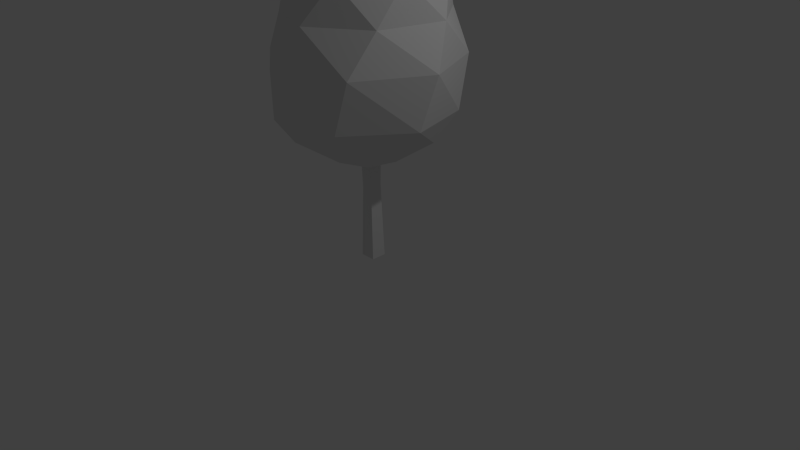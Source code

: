 # Source: tree.blend  (saved by Blender 2.70.0; exported with 4.5.12 LTS)
import bpy
from mathutils import Matrix  # noqa: F401  (used for matrix-valued properties, if any)

bpy.ops.wm.read_factory_settings(use_empty=True)
scene = bpy.context.scene
scene.name = 'Scene'

# ---- collections
col_collection_1 = bpy.data.collections.new('Collection 1'); scene.collection.children.link(col_collection_1)

# ---- world
world_world = bpy.data.worlds.new('World'); scene.world = world_world
world_world.color = (0.05088, 0.05088, 0.05088)
world_world.use_sun_shadow = False
world_world.sun_shadow_jitter_overblur = 0.0
world_world.cycles.sampling_method = 'MANUAL'
world_world.cycles.sample_map_resolution = 256

# ---- cameras
cam_camera = bpy.data.cameras.new('Camera')
cam_camera.clip_end = 100.0
cam_camera.lens = 35.0
cam_camera.sensor_width = 32.0
cam_camera.sensor_height = 18.0
cam_camera.ortho_scale = 7.314
cam_camera.dof.focus_distance = 0.0
cam_camera.dof.aperture_fstop = 128.0

# ---- lights
light_lamp = bpy.data.lights.new('Lamp', 'POINT')
light_lamp.transmission_factor = 0.0
light_lamp.cutoff_distance = 30.0
light_lamp.energy = 100.0
light_lamp.shadow_buffer_clip_start = 1.001
light_lamp.shadow_soft_size = 0.1
light_lamp.shadow_maximum_resolution = 0.006
light_lamp.use_absolute_resolution = True
light_lamp.cycles.use_multiple_importance_sampling = False

# ---- meshes
me_cube_006 = bpy.data.meshes.new('Cube.006')
me_cube_006.from_pydata([(-0.3507, -0.3507, -0.7443), (-0.3507, 0.3507, -0.7443), (0.3507, 0.3507, -0.7443), (0.3507, -0.3507, -0.7443), (0.8429, -0.3754, -0.4964), (0.3754, 0.8429, -0.4964), (-0.8429, 0.3754, -0.4964), (-0.3754, -0.8429, -0.4964), (1.164, -0.3025, -0.1168), (0.3025, 1.164, -0.1168), (-1.164, 0.3025, -0.1168), (-0.3025, -1.164, -0.1168), (1.281, -0.1395, 0.5185), (0.1395, 1.281, 0.5185), (-1.281, 0.1395, 0.5185), (-0.1395, -1.281, 0.5185), (0.8362, 0.4605, 1.471), (-0.4605, 0.8362, 1.471), (-0.8362, -0.4605, 1.471), (0.4605, -0.8362, 1.471), (0.04265, 0.3103, 2.254), (-0.3103, 0.04265, 2.254), (-0.04265, -0.3103, 2.254), (0.3103, -0.04265, 2.254), (-0.007989, 0.007898, 2.518), (-0.007898, -0.007989, 2.518), (0.007989, -0.007898, 2.518), (0.007898, 0.007989, 2.518), (0.1676, -1.081, 1.0), (-1.081, -0.1676, 1.0), (-0.1676, 1.081, 1.0), (1.081, 0.1676, 1.0), (-0.4464, 0.0, -0.7443), (0.7754, 0.2976, -0.4964), (-0.7754, -0.2976, -0.4964), (0.4464, 0.0, -0.7443), (0.9331, 0.548, -0.1168), (-0.9331, -0.548, -0.1168), (0.9039, 0.7264, 0.5185), (-0.9039, -0.7264, 0.5185), (0.2391, 0.8253, 1.471), (-0.2391, -0.8253, 1.471), (-0.1704, 0.2247, 2.254), (0.1704, -0.2247, 2.254), (-0.01011, -5.746e-05, 2.518), (0.01011, 5.746e-05, 2.518), (-0.5817, -0.795, 1.0), (0.5817, 0.795, 1.0), (0.3293, -0.8582, -0.4964), (0.0, 0.494, -0.7443), (-0.3293, 0.8582, -0.4964), (0.0, -0.494, -0.7443), (0.6065, -1.033, -0.1168), (-0.6065, 1.033, -0.1168), (0.8039, -1.0, 0.5185), (-0.8039, 1.0, 0.5185), (0.9134, -0.2647, 1.471), (-0.9134, 0.2647, 1.471), (0.2486, 0.1886, 2.254), (-0.2486, -0.1886, 2.254), (-6.359e-05, 0.01119, 2.518), (6.359e-05, -0.01119, 2.518), (-0.8798, 0.6437, 1.0), (0.8798, -0.6437, 1.0), (0.0, 0.0, -0.7443), (0.0, 0.0, 2.518)], [], [(49, 50, 5, 2), (51, 48, 7, 0), (34, 37, 10, 6), (32, 34, 6, 1), (64, 49, 2, 35), (35, 33, 4, 3), (37, 39, 14, 10), (50, 53, 9, 5), (33, 36, 8, 4), (48, 52, 11, 7), (46, 41, 18, 29), (53, 55, 13, 9), (36, 38, 12, 8), (52, 54, 15, 11), (41, 43, 22, 18), (62, 57, 17, 30), (47, 40, 16, 31), (63, 56, 19, 28), (43, 45, 26, 22), (57, 59, 21, 17), (40, 42, 20, 16), (56, 58, 23, 19), (65, 44, 25, 61), (59, 61, 25, 21), (42, 44, 24, 20), (58, 60, 27, 23), (39, 46, 29, 14), (55, 62, 30, 13), (38, 47, 31, 12), (54, 63, 28, 15), (7, 11, 37, 34), (0, 7, 34, 32), (51, 64, 35, 3), (2, 5, 33, 35), (11, 15, 39, 37), (5, 9, 36, 33), (28, 19, 41, 46), (9, 13, 38, 36), (19, 23, 43, 41), (30, 17, 40, 47), (23, 27, 45, 43), (17, 21, 42, 40), (60, 24, 44, 65), (21, 25, 44, 42), (15, 28, 46, 39), (13, 30, 47, 38), (1, 6, 50, 49), (3, 4, 48, 51), (32, 1, 49, 64), (6, 10, 53, 50), (4, 8, 52, 48), (10, 14, 55, 53), (8, 12, 54, 52), (29, 18, 57, 62), (31, 16, 56, 63), (18, 22, 59, 57), (16, 20, 58, 56), (45, 65, 61, 26), (22, 26, 61, 59), (20, 24, 60, 58), (14, 29, 62, 55), (12, 31, 63, 54), (0, 32, 64, 51), (27, 60, 65, 45)])
_uv = me_cube_006.uv_layers.new(name='UVMap')
_uv.uv.foreach_set('vector', [0.762, 0.118, 0.7567, 0.192, 0.6832, 0.1392, 0.7274, 0.06788, 0.262, 0.118, 0.2567, 0.192, 0.1832, 0.1392, 0.2274, 0.06788, 0.9562, 0.1953, 0.9999, 0.2825, 0.856, 0.2782, 0.8427, 0.2156, 0.8798, 0.1221, 0.9562, 0.1953, 0.8427, 0.2156, 0.8154, 0.141, 0.8202, 0.04977, 0.762, 0.118, 0.7274, 0.06788, 0.7411, 0.0001195, 0.3798, 0.1221, 0.4562, 0.1953, 0.3427, 0.2156, 0.3154, 0.141, 0.9999, 0.2825, 0.9999, 0.416, 0.8589, 0.3608, 0.856, 0.2782, 0.7567, 0.192, 0.7541, 0.2503, 0.6599, 0.201, 0.6832, 0.1392, 0.4562, 0.1953, 0.4999, 0.2825, 0.356, 0.2782, 0.3427, 0.2156, 0.2567, 0.192, 0.2541, 0.2503, 0.1599, 0.201, 0.1832, 0.1392, 0.9777, 0.5312, 0.9266, 0.6396, 0.866, 0.5335, 0.8696, 0.4422, 0.7541, 0.2503, 0.7494, 0.3249, 0.6417, 0.2827, 0.6599, 0.201, 0.4999, 0.2825, 0.4999, 0.416, 0.3589, 0.3608, 0.356, 0.2782, 0.2541, 0.2503, 0.2494, 0.3249, 0.1417, 0.2827, 0.1599, 0.201, 0.9266, 0.6396, 0.7453, 0.7148, 0.758, 0.6743, 0.866, 0.5335, 0.7636, 0.3959, 0.7814, 0.4734, 0.6869, 0.4409, 0.6553, 0.3622, 0.4777, 0.5312, 0.4266, 0.6396, 0.366, 0.5335, 0.3696, 0.4422, 0.2636, 0.3959, 0.2814, 0.4734, 0.1869, 0.4409, 0.1553, 0.3622, 0.7453, 0.7148, 0.6896, 0.6747, 0.691, 0.6742, 0.758, 0.6743, 0.7814, 0.4734, 0.7454, 0.6366, 0.718, 0.6113, 0.6869, 0.4409, 0.4266, 0.6396, 0.2453, 0.7148, 0.258, 0.6743, 0.366, 0.5335, 0.2814, 0.4734, 0.2454, 0.6366, 0.218, 0.6113, 0.1869, 0.4409, 0.6896, 0.6727, 0.69, 0.6707, 0.6913, 0.6715, 0.6916, 0.6728, 0.7454, 0.6366, 0.6916, 0.6728, 0.6913, 0.6715, 0.718, 0.6113, 0.2453, 0.7148, 0.1896, 0.6747, 0.191, 0.6742, 0.258, 0.6743, 0.2454, 0.6366, 0.1916, 0.6728, 0.1913, 0.6715, 0.218, 0.6113, 0.9999, 0.416, 0.9777, 0.5312, 0.8696, 0.4422, 0.8589, 0.3608, 0.7494, 0.3249, 0.7636, 0.3959, 0.6553, 0.3622, 0.6417, 0.2827, 0.4999, 0.416, 0.4777, 0.5312, 0.3696, 0.4422, 0.3589, 0.3608, 0.2494, 0.3249, 0.2636, 0.3959, 0.1553, 0.3622, 0.1417, 0.2827, 0.1832, 0.1392, 0.1599, 0.201, 0.06417, 0.09557, 0.1405, 0.03173, 0.2274, 0.06788, 0.1832, 0.1392, 0.1405, 0.03173, 0.2411, 0.0001195, 0.262, 0.118, 0.3202, 0.04977, 0.3798, 0.1221, 0.3154, 0.141, 0.7274, 0.06788, 0.6832, 0.1392, 0.6405, 0.03173, 0.7411, 0.0001195, 0.1599, 0.201, 0.1417, 0.2827, 0.0001195, 0.2154, 0.06417, 0.09557, 0.6832, 0.1392, 0.6599, 0.201, 0.5642, 0.09557, 0.6405, 0.03173, 0.1553, 0.3622, 0.1869, 0.4409, 0.06986, 0.4394, 0.01914, 0.334, 0.6599, 0.201, 0.6417, 0.2827, 0.5001, 0.2154, 0.5642, 0.09557, 0.1869, 0.4409, 0.218, 0.6113, 0.1802, 0.6045, 0.06986, 0.4394, 0.6553, 0.3622, 0.6869, 0.4409, 0.5699, 0.4394, 0.5191, 0.334, 0.218, 0.6113, 0.1913, 0.6715, 0.19, 0.6707, 0.1802, 0.6045, 0.6869, 0.4409, 0.718, 0.6113, 0.6802, 0.6045, 0.5699, 0.4394, 0.1916, 0.6728, 0.191, 0.6742, 0.1896, 0.6747, 0.1896, 0.6727, 0.718, 0.6113, 0.6913, 0.6715, 0.69, 0.6707, 0.6802, 0.6045, 0.1417, 0.2827, 0.1553, 0.3622, 0.01914, 0.334, 0.0001195, 0.2154, 0.6417, 0.2827, 0.6553, 0.3622, 0.5191, 0.334, 0.5001, 0.2154, 0.8154, 0.141, 0.8427, 0.2156, 0.7567, 0.192, 0.762, 0.118, 0.3154, 0.141, 0.3427, 0.2156, 0.2567, 0.192, 0.262, 0.118, 0.8798, 0.1221, 0.8154, 0.141, 0.762, 0.118, 0.8202, 0.04977, 0.8427, 0.2156, 0.856, 0.2782, 0.7541, 0.2503, 0.7567, 0.192, 0.3427, 0.2156, 0.356, 0.2782, 0.2541, 0.2503, 0.2567, 0.192, 0.856, 0.2782, 0.8589, 0.3608, 0.7494, 0.3249, 0.7541, 0.2503, 0.356, 0.2782, 0.3589, 0.3608, 0.2494, 0.3249, 0.2541, 0.2503, 0.8696, 0.4422, 0.866, 0.5335, 0.7814, 0.4734, 0.7636, 0.3959, 0.3696, 0.4422, 0.366, 0.5335, 0.2814, 0.4734, 0.2636, 0.3959, 0.866, 0.5335, 0.758, 0.6743, 0.7454, 0.6366, 0.7814, 0.4734, 0.366, 0.5335, 0.258, 0.6743, 0.2454, 0.6366, 0.2814, 0.4734, 0.6896, 0.6747, 0.6896, 0.6727, 0.6916, 0.6728, 0.691, 0.6742, 0.758, 0.6743, 0.691, 0.6742, 0.6916, 0.6728, 0.7454, 0.6366, 0.258, 0.6743, 0.191, 0.6742, 0.1916, 0.6728, 0.2454, 0.6366, 0.8589, 0.3608, 0.8696, 0.4422, 0.7636, 0.3959, 0.7494, 0.3249, 0.3589, 0.3608, 0.3696, 0.4422, 0.2636, 0.3959, 0.2494, 0.3249, 0.2274, 0.06788, 0.2411, 0.0001195, 0.3202, 0.04977, 0.262, 0.118, 0.1913, 0.6715, 0.1916, 0.6728, 0.1896, 0.6727, 0.19, 0.6707])
me_cube_006.use_remesh_preserve_volume = False
me_cube_006.use_remesh_preserve_attributes = False
me_cube_006.use_mirror_vertex_groups = False
me_cube_006.update()
me_cube_005 = bpy.data.meshes.new('Cube.005')
me_cube_005.from_pydata([(-1.0, -1.0, 0.0), (-1.0, 1.0, 0.0), (1.0, 1.0, 0.0), (1.0, -1.0, 0.0), (0.7452, -0.7776, 0.9824), (-0.7452, 0.7776, 0.938), (-0.7452, -0.7776, 0.938), (0.7452, 0.7776, 0.9824), (0.948, -0.9522, 1.912), (-0.948, 0.9522, 1.929), (-0.948, -0.9522, 1.929), (0.948, 0.9522, 1.912)], [], [(1, 5, 7, 2), (4, 8, 10, 6), (3, 4, 6, 0), (0, 6, 5, 1), (0, 1, 2, 3), (2, 7, 4, 3), (10, 8, 11, 9), (6, 10, 9, 5), (5, 9, 11, 7), (7, 11, 8, 4)])
_uv = me_cube_005.uv_layers.new(name='UVMap')
_uv.uv.foreach_set('vector', [0.3379, 0.7198, 0.3376, 0.5427, 0.6084, 0.542, 0.654, 0.6916, 0.3318, 0.1848, 0.3308, 0.3583, 0.03175, 0.3482, 0.06222, 0.1974, 0.3378, 0.0001644, 0.3318, 0.1848, 0.06222, 0.1974, 0.0001644, 0.03969, 0.0001644, 0.6784, 0.05786, 0.5188, 0.3376, 0.5427, 0.3379, 0.7198, 0.6543, 0.7008, 0.6543, 0.3586, 0.9965, 0.3586, 0.9965, 0.7008, 0.6737, 0.05015, 0.611, 0.215, 0.3318, 0.1848, 0.3378, 0.0001644, 0.674, 0.3245, 0.674, 0.0001644, 0.9998, 0.0001644, 0.9998, 0.3245, 0.05786, 0.5188, 0.03391, 0.367, 0.3326, 0.3586, 0.3376, 0.5427, 0.3376, 0.5427, 0.3326, 0.3586, 0.654, 0.384, 0.6084, 0.542, 0.611, 0.215, 0.6313, 0.3583, 0.3308, 0.3583, 0.3318, 0.1848])
me_cube_005.use_remesh_preserve_volume = False
me_cube_005.use_remesh_preserve_attributes = False
me_cube_005.use_mirror_vertex_groups = False
me_cube_005.update()

# ---- objects
ob_tree = bpy.data.objects.new('tree', me_cube_006)
ob_base = bpy.data.objects.new('base', me_cube_005)
ob_lamp = bpy.data.objects.new('Lamp', light_lamp)
ob_camera = bpy.data.objects.new('Camera', cam_camera)

# ---- transforms, parenting, visibility, modifiers, constraints
ob_tree.location = (0.0, 0.0, 2.154)
ob_tree.lineart.crease_threshold = 0.0
ob_base.location = (0.0, 0.0, 0.0)
ob_base.scale = (0.1, 0.1, 1.0)
ob_base.lineart.crease_threshold = 0.0
ob_lamp.location = (4.076, 1.005, 5.904)
ob_lamp.rotation_euler = (0.6503, 0.05522, 1.866)
ob_lamp.lock_rotations_4d = False
ob_lamp.empty_display_type = 'ARROWS'
ob_lamp.color = (0.0, 0.0, 0.0, 0.0)
ob_lamp.lineart.crease_threshold = 0.0
ob_camera.location = (7.481, -6.508, 5.344)
ob_camera.rotation_euler = (1.109, 0.01082, 0.8149)
ob_camera.lock_rotations_4d = False
ob_camera.empty_display_type = 'ARROWS'
ob_camera.color = (0.0, 0.0, 0.0, 0.0)
ob_camera.display_type = 'WIRE'
ob_camera.lineart.crease_threshold = 0.0

# ---- collection membership
col_collection_1.objects.link(ob_tree)
col_collection_1.objects.link(ob_base)
col_collection_1.objects.link(ob_lamp)
col_collection_1.objects.link(ob_camera)

# ---- scene / render settings (as saved in the file)
scene.camera = ob_camera
scene.frame_start = 1; scene.frame_end = 250; scene.frame_set(1)
scene.render.engine = 'BLENDER_EEVEE_NEXT'
scene.render.resolution_percentage = 50
scene.render.dither_intensity = 0.0
scene.cycles.use_denoising = False
scene.cycles.samples = 10
scene.cycles.sampling_pattern = 'TABULATED_SOBOL'
scene.cycles.light_sampling_threshold = 0.0
scene.cycles.use_adaptive_sampling = False
scene.cycles.use_light_tree = False
scene.cycles.blur_glossy = 0.0
scene.cycles.volume_bounces = 1
scene.cycles.pixel_filter_type = 'GAUSSIAN'
scene.cycles.sample_clamp_indirect = 0.0
scene.view_settings.view_transform = 'Standard'
bpy.context.view_layer.update()
